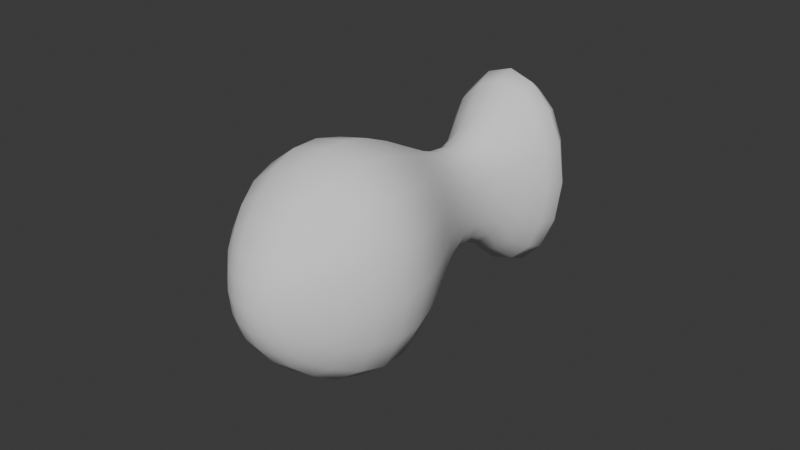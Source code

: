 # Source: fish.blend  (saved by Blender 4.3.34; exported with 4.5.12 LTS)
import bpy
from mathutils import Matrix  # noqa: F401  (used for matrix-valued properties, if any)

bpy.ops.wm.read_factory_settings(use_empty=True)
scene = bpy.context.scene
scene.name = 'Scene'

# ---- collections
col_collection = bpy.data.collections.new('Collection'); scene.collection.children.link(col_collection)

# ---- world
world_world = bpy.data.worlds.new('World'); scene.world = world_world
world_world.use_nodes = True; world_world.node_tree.nodes.clear()
_N = world_world.node_tree.nodes; _L = world_world.node_tree.links
n0 = _N.new('ShaderNodeOutputWorld'); n0.name = 'World Output'; n0.location = (300, 300)
n1 = _N.new('ShaderNodeBackground'); n1.name = 'Background'; n1.location = (10, 300)
n1.inputs[0].default_value = (0.05088, 0.05088, 0.05088, 1.0)
_L.new(n1.outputs[0], n0.inputs[0])
n0.is_active_output = True
world_world.color = (0.05088, 0.05088, 0.05088)
world_world.sun_shadow_jitter_overblur = 0.0

# ---- meshes
me_fish = bpy.data.meshes.new('Fish')
me_fish.from_pydata([(-0.05746, -0.2275, -0.09097), (-0.05746, -0.2275, 0.09097), (-0.1122, 0.2275, -0.1777), (-0.1122, 0.2275, 0.1777), (0.05746, -0.2275, -0.09097), (0.05746, -0.2275, 0.09097), (0.1122, 0.2275, -0.1777), (0.1122, 0.2275, 0.1777), (-0.2755, 0.6449, 0.4361), (-0.2755, 0.6449, -0.4361), (0.2755, 0.6449, -0.4361), (0.2755, 0.6449, 0.4361), (-0.03331, 0.4362, -0.05274), (0.03331, 0.4362, -0.05274), (0.03331, 0.4362, 0.05274), (-0.03331, 0.4362, 0.05274), (-0.2634, 0.0, -0.3076), (-0.2634, 0.0, 0.3076), (0.2634, 0.0, -0.3076), (0.2634, 0.0, 0.3076)], [], [(16, 17, 3, 2), (13, 12, 9, 10), (18, 19, 5, 4), (4, 5, 1, 0), (16, 18, 4, 0), (19, 17, 1, 5), (9, 8, 11, 10), (15, 14, 11, 8), (12, 15, 8, 9), (14, 13, 10, 11), (7, 6, 13, 14), (2, 3, 15, 12), (3, 7, 14, 15), (6, 2, 12, 13), (7, 3, 17, 19), (2, 6, 18, 16), (6, 7, 19, 18), (0, 1, 17, 16)])
me_fish.polygons.foreach_set('use_smooth', [True] * 18)
_uv = me_fish.uv_layers.new(name='UVMap')
_uv.uv.foreach_set('vector', [0.375, 0.125, 0.625, 0.125, 0.625, 0.25, 0.375, 0.25, 0.375, 0.5, 0.125, 0.5, 0.125, 0.5, 0.375, 0.5, 0.375, 0.625, 0.625, 0.625, 0.625, 0.75, 0.375, 0.75, 0.375, 0.75, 0.625, 0.75, 0.625, 1.0, 0.375, 1.0, 0.125, 0.625, 0.375, 0.625, 0.375, 0.75, 0.125, 0.75, 0.625, 0.625, 0.875, 0.625, 0.875, 0.75, 0.625, 0.75, 0.375, 0.25, 0.625, 0.25, 0.625, 0.5, 0.375, 0.5, 0.875, 0.5, 0.625, 0.5, 0.625, 0.5, 0.875, 0.5, 0.375, 0.25, 0.625, 0.25, 0.625, 0.25, 0.375, 0.25, 0.625, 0.5, 0.375, 0.5, 0.375, 0.5, 0.625, 0.5, 0.625, 0.5, 0.375, 0.5, 0.375, 0.5, 0.625, 0.5, 0.375, 0.25, 0.625, 0.25, 0.625, 0.25, 0.375, 0.25, 0.875, 0.5, 0.625, 0.5, 0.625, 0.5, 0.875, 0.5, 0.375, 0.5, 0.125, 0.5, 0.125, 0.5, 0.375, 0.5, 0.625, 0.5, 0.875, 0.5, 0.875, 0.625, 0.625, 0.625, 0.125, 0.5, 0.375, 0.5, 0.375, 0.625, 0.125, 0.625, 0.375, 0.5, 0.625, 0.5, 0.625, 0.625, 0.375, 0.625, 0.375, 0.0, 0.625, 0.0, 0.625, 0.125, 0.375, 0.125])
me_fish.update()

# ---- objects
ob_fish = bpy.data.objects.new('Fish', me_fish)

# ---- transforms, parenting, visibility, modifiers, constraints
ob_fish.location = (0.0, 0.0, 0.0)
_m = ob_fish.modifiers.new('Subdivision', 'SUBSURF')

# ---- collection membership
col_collection.objects.link(ob_fish)

# ---- scene / render settings (as saved in the file)
scene.frame_start = 1; scene.frame_end = 250; scene.frame_set(1)
scene.render.engine = 'BLENDER_EEVEE_NEXT'
bpy.context.view_layer.update()

# ---- added for rendering (the .blend has no active camera and no usable light): camera, sun
cam_auto = bpy.data.cameras.new('AutoCamera')
cam_auto.lens = 50.0
cam_auto.sensor_width = 36.0
cam_auto.clip_end = 1000.0
ob_auto_camera = bpy.data.objects.new('AutoCamera', cam_auto)
scene.collection.objects.link(ob_auto_camera)
ob_auto_camera.location = (1.25008, -1.2914, 1.00006)
ob_auto_camera.rotation_euler = (1.09748, -7.21219e-08, 0.694738)
scene.camera = ob_auto_camera
light_auto_sun = bpy.data.lights.new('AutoSun', 'SUN')
light_auto_sun.energy = 3.0
light_auto_sun.angle = 0.0523599
ob_auto_sun = bpy.data.objects.new('AutoSun', light_auto_sun)
scene.collection.objects.link(ob_auto_sun)
ob_auto_sun.rotation_euler = (0.872665, 0.174533, 0.523599)
bpy.context.view_layer.update()
